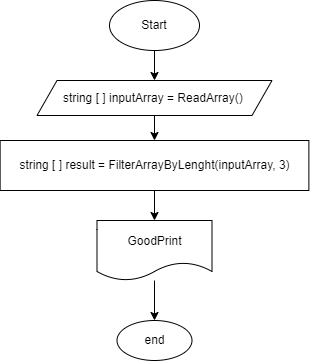

The diagram above was exported from draw.io. Its source (the exported page's mxGraphModel, read from the mxfile embedded in the PNG):
<mxGraphModel dx="804" dy="282" grid="1" gridSize="10" guides="1" tooltips="1" connect="1" arrows="1" fold="1" page="1" pageScale="1" pageWidth="850" pageHeight="1100" math="0" shadow="0">
  <root>
    <mxCell id="0" />
    <mxCell id="1" parent="0" />
    <mxCell id="9" value="" style="edgeStyle=none;html=1;" parent="1" source="2" target="8" edge="1">
      <mxGeometry relative="1" as="geometry" />
    </mxCell>
    <mxCell id="2" value="Start" style="ellipse;whiteSpace=wrap;html=1;" parent="1" vertex="1">
      <mxGeometry x="160" y="40" width="90" height="50" as="geometry" />
    </mxCell>
    <mxCell id="11" value="" style="edgeStyle=none;html=1;" parent="1" source="8" target="10" edge="1">
      <mxGeometry relative="1" as="geometry" />
    </mxCell>
    <mxCell id="8" value="string [ ] inputArray = ReadArray()&amp;nbsp;" style="shape=parallelogram;perimeter=parallelogramPerimeter;whiteSpace=wrap;html=1;fixedSize=1;" parent="1" vertex="1">
      <mxGeometry x="87.5" y="120" width="235" height="35" as="geometry" />
    </mxCell>
    <mxCell id="13" value="" style="edgeStyle=none;html=1;" parent="1" source="10" target="12" edge="1">
      <mxGeometry relative="1" as="geometry" />
    </mxCell>
    <mxCell id="10" value="string [ ] result = FilterArrayByLenght(inputArray, 3)" style="whiteSpace=wrap;html=1;" parent="1" vertex="1">
      <mxGeometry x="50.63" y="180" width="308.75" height="50" as="geometry" />
    </mxCell>
    <mxCell id="15" value="" style="edgeStyle=none;html=1;" parent="1" source="12" target="14" edge="1">
      <mxGeometry relative="1" as="geometry" />
    </mxCell>
    <mxCell id="12" value="GoodPrint" style="shape=document;whiteSpace=wrap;html=1;boundedLbl=1;" parent="1" vertex="1">
      <mxGeometry x="147.5" y="260" width="115" height="60" as="geometry" />
    </mxCell>
    <mxCell id="14" value="end" style="ellipse;whiteSpace=wrap;html=1;" parent="1" vertex="1">
      <mxGeometry x="167.5" y="360" width="75" height="40" as="geometry" />
    </mxCell>
  </root>
</mxGraphModel>